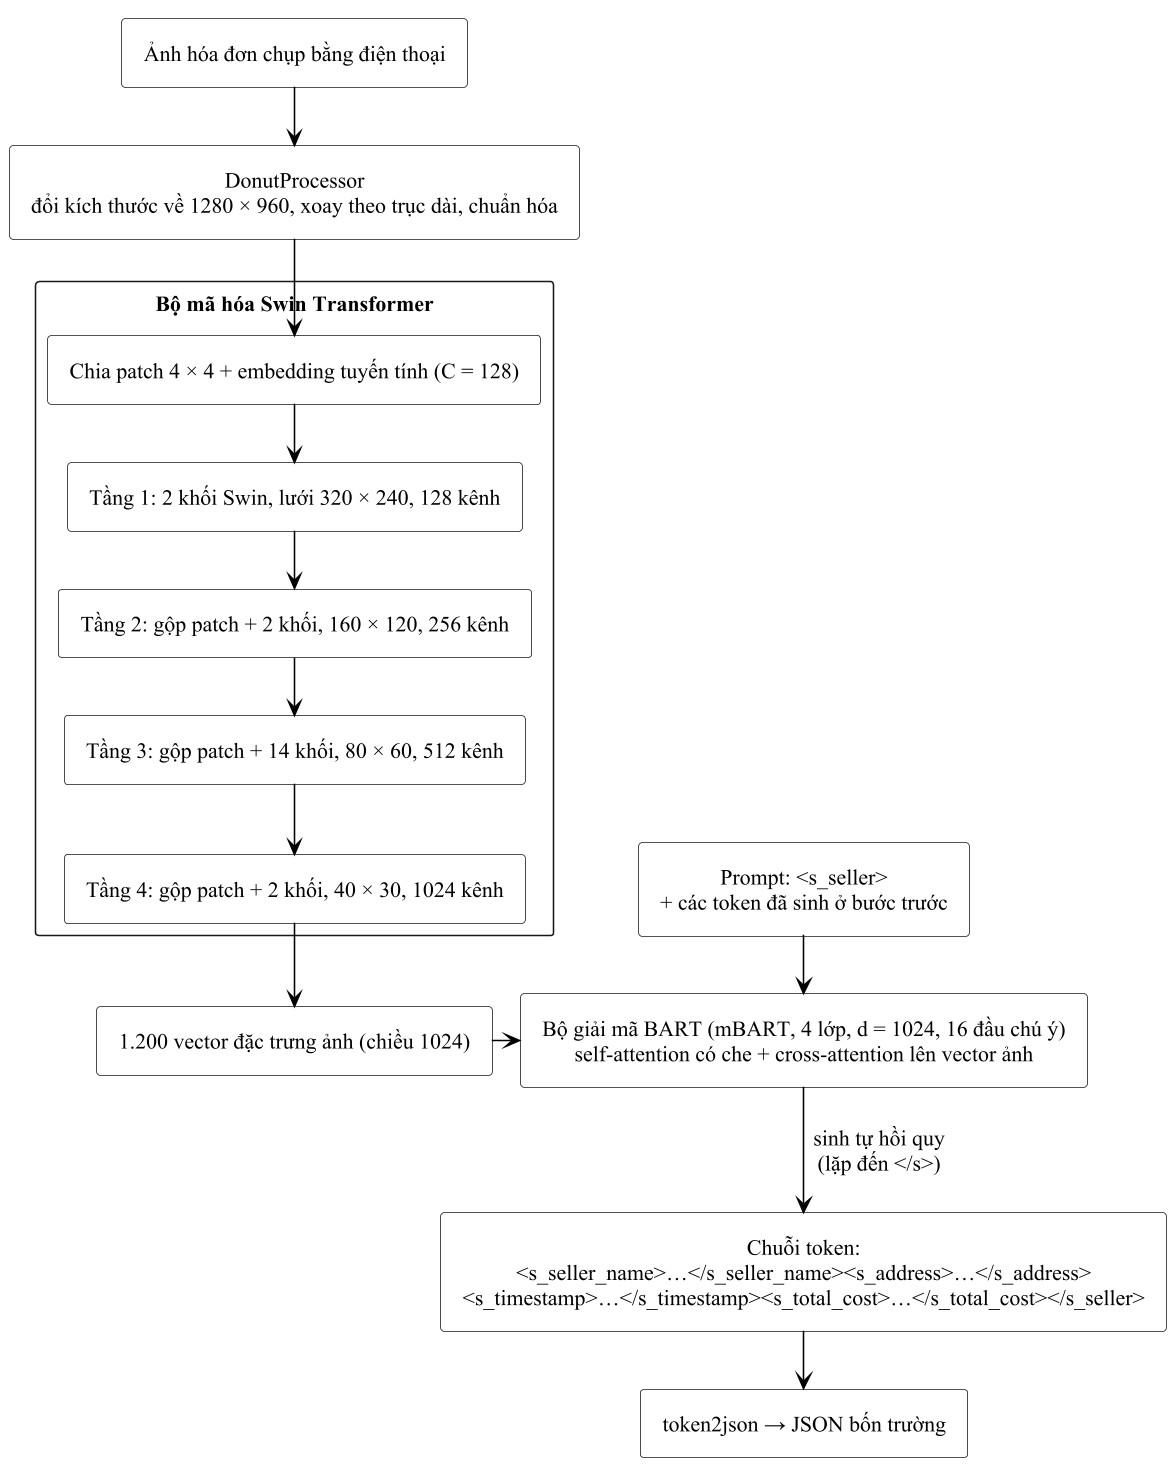

The diagram above was rendered by PlantUML. Its source (embedded in the PNG):
@startuml
!pragma layout smetana
!include _style.iuml
skinparam rectangle {
  BackgroundColor white
}
skinparam defaultTextAlignment center

rectangle "Ảnh hóa đơn chụp bằng điện thoại" as img
rectangle "DonutProcessor\nđổi kích thước về 1280 × 960, xoay theo trục dài, chuẩn hóa" as pre
rectangle "Bộ mã hóa Swin Transformer" as enc {
  rectangle "Chia patch 4 × 4 + embedding tuyến tính (C = 128)" as pe
  rectangle "Tầng 1: 2 khối Swin, lưới 320 × 240, 128 kênh" as s1
  rectangle "Tầng 2: gộp patch + 2 khối, 160 × 120, 256 kênh" as s2
  rectangle "Tầng 3: gộp patch + 14 khối, 80 × 60, 512 kênh" as s3
  rectangle "Tầng 4: gộp patch + 2 khối, 40 × 30, 1024 kênh" as s4
}
rectangle "1.200 vector đặc trưng ảnh (chiều 1024)" as z
rectangle "Prompt: <s_seller>\n+ các token đã sinh ở bước trước" as prompt
rectangle "Bộ giải mã BART (mBART, 4 lớp, d = 1024, 16 đầu chú ý)\nself-attention có che + cross-attention lên vector ảnh" as dec
rectangle "Chuỗi token:\n<s_seller_name>…</s_seller_name><s_address>…</s_address>\n<s_timestamp>…</s_timestamp><s_total_cost>…</s_total_cost></s_seller>" as seq
rectangle "token2json → JSON bốn trường" as json

img -down-> pre
pre -down-> pe
pe -down-> s1
s1 -down-> s2
s2 -down-> s3
s3 -down-> s4
s4 -down-> z
z -right-> dec
prompt -down-> dec
dec -down-> seq : sinh tự hồi quy\n(lặp đến </s>)
seq -down-> json
@enduml